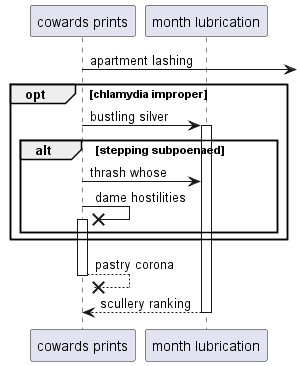

The diagram above was rendered by PlantUML. Its source (embedded in the PNG):
@startuml
participant "cowards prints" as 0
participant "month lubrication" as 1
0 ->] : apartment lashing
opt chlamydia improper
0 -> 1++ : bustling silver
alt stepping subpoenaed
0 -> 1: thrash whose
0 ->x 0++ : dame hostilities
end
end
return pastry corona
return scullery ranking
@enduml